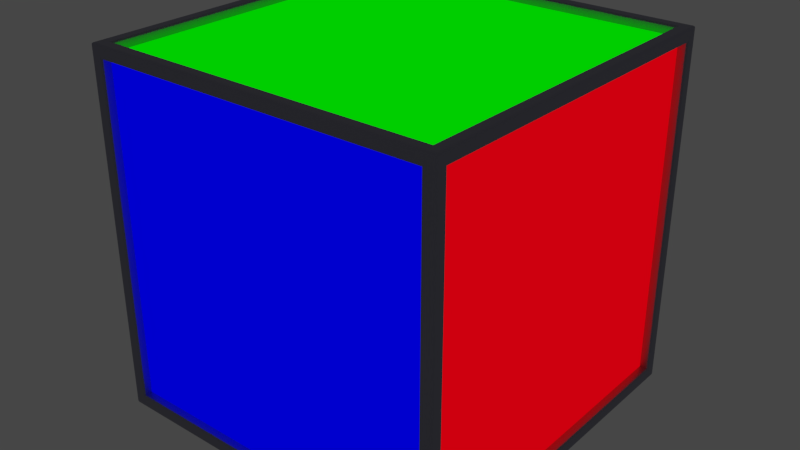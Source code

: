 # Source: Dicy.blend  (saved by Blender 2.79.0; exported with 4.5.12 LTS)
import bpy
from mathutils import Matrix  # noqa: F401  (used for matrix-valued properties, if any)

bpy.ops.wm.read_factory_settings(use_empty=True)
scene = bpy.context.scene
scene.name = 'Scene'

# ---- collections
col_collection_1 = bpy.data.collections.new('Collection 1'); scene.collection.children.link(col_collection_1)

# ---- materials (node trees are filled in below, after node groups)
mat_box___red_glow = bpy.data.materials.new('Box - Red glow')
mat_box___red_glow.alpha_threshold = 0.0
mat_box___red_glow.diffuse_color = (1.0, 0.0, 0.0, 1.0)
mat_box___red_glow.roughness = 0.5
mat_box___green_glow = bpy.data.materials.new('Box - Green glow')
mat_box___green_glow.alpha_threshold = 0.0
mat_box___green_glow.diffuse_color = (0.0, 1.0, 0.0, 1.0)
mat_box___green_glow.roughness = 0.5
mat_box___blue_glow = bpy.data.materials.new('Box - Blue glow')
mat_box___blue_glow.alpha_threshold = 0.0
mat_box___blue_glow.diffuse_color = (0.0, 0.0, 1.0, 1.0)
mat_box___blue_glow.roughness = 0.5
mat_box___frame = bpy.data.materials.new('Box - frame')
mat_box___frame.alpha_threshold = 0.0
mat_box___frame.roughness = 0.5
mat_box___frame.line_color = (0.0, 0.0, 0.0, 1.0)

# ---- node groups
ng_auto_smooth = bpy.data.node_groups.new('Auto Smooth', 'GeometryNodeTree')
_s = ng_auto_smooth.interface.new_socket(name='Geometry', in_out='OUTPUT', socket_type='NodeSocketGeometry')
_s = ng_auto_smooth.interface.new_socket(name='Geometry', in_out='INPUT', socket_type='NodeSocketGeometry')
_s = ng_auto_smooth.interface.new_socket(name='Angle', in_out='INPUT', socket_type='NodeSocketFloat')
_s.subtype = 'ANGLE'
_s.min_value = 0.0
_s.max_value = 3.142
ng_auto_smooth.is_modifier = True
_N = ng_auto_smooth.nodes; _L = ng_auto_smooth.links
n0 = _N.new('NodeGroupOutput'); n0.name = 'Group Output'; n0.location = (480, -100)
n1 = _N.new('NodeGroupInput'); n1.name = 'Group Input'; n1.location = (-420, -300)
n2 = _N.new('NodeGroupInput'); n2.name = 'Group Input.001'; n2.location = (-60, -100)
n3 = _N.new('GeometryNodeSetShadeSmooth'); n3.name = 'Set Shade Smooth'; n3.location = (120, -100)
n3.domain = 'EDGE'
n4 = _N.new('GeometryNodeSetShadeSmooth'); n4.name = 'Set Shade Smooth.001'; n4.location = (300, -100)
n5 = _N.new('GeometryNodeInputMeshEdgeAngle'); n5.name = 'Edge Angle'; n5.location = (-420, -220)
n6 = _N.new('GeometryNodeInputEdgeSmooth'); n6.name = 'Is Edge Smooth'; n6.location = (-60, -160)
n7 = _N.new('GeometryNodeInputShadeSmooth'); n7.name = 'Is Face Smooth'; n7.location = (-240, -340)
n8 = _N.new('FunctionNodeBooleanMath'); n8.name = 'Boolean Math'; n8.location = (-60, -220)
n9 = _N.new('FunctionNodeCompare'); n9.name = 'Compare'; n9.location = (-240, -180)
n9.operation = 'LESS_EQUAL'
_L.new(n5.outputs[0], n9.inputs[0])
_L.new(n4.outputs[0], n0.inputs[0])
_L.new(n1.outputs[1], n9.inputs[1])
_L.new(n9.outputs[0], n8.inputs[0])
_L.new(n7.outputs[0], n8.inputs[1])
_L.new(n2.outputs[0], n3.inputs[0])
_L.new(n6.outputs[0], n3.inputs[1])
_L.new(n3.outputs[0], n4.inputs[0])
_L.new(n8.outputs[0], n3.inputs[2])
n0.is_active_output = True

# ---- material node trees
mat_box___red_glow.use_nodes = True; mat_box___red_glow.node_tree.nodes.clear()
_N = mat_box___red_glow.node_tree.nodes; _L = mat_box___red_glow.node_tree.links
n0 = _N.new('ShaderNodeEmission'); n0.name = 'Emission'; n0.location = (72, 386)
n0.inputs[0].default_value = (1.0, 0.0, 0.004552, 1.0)
n1 = _N.new('ShaderNodeOutputMaterial'); n1.name = 'Material Output'; n1.location = (239, 382)
_L.new(n0.outputs[0], n1.inputs[0])
n1.is_active_output = True
mat_box___green_glow.use_nodes = True; mat_box___green_glow.node_tree.nodes.clear()
_N = mat_box___green_glow.node_tree.nodes; _L = mat_box___green_glow.node_tree.links
n0 = _N.new('ShaderNodeEmission'); n0.name = 'Emission'; n0.location = (99, 399)
n0.inputs[0].default_value = (0.0, 1.0, 0.0, 1.0)
n1 = _N.new('ShaderNodeOutputMaterial'); n1.name = 'Material Output'; n1.location = (261, 395)
_L.new(n0.outputs[0], n1.inputs[0])
n1.is_active_output = True
mat_box___blue_glow.use_nodes = True; mat_box___blue_glow.node_tree.nodes.clear()
_N = mat_box___blue_glow.node_tree.nodes; _L = mat_box___blue_glow.node_tree.links
n0 = _N.new('ShaderNodeOutputMaterial'); n0.name = 'Material Output'; n0.location = (58, 430)
n1 = _N.new('ShaderNodeEmission'); n1.name = 'Emission'; n1.location = (-97, 432)
n1.inputs[0].default_value = (0.0, 0.0, 1.0, 1.0)
_L.new(n1.outputs[0], n0.inputs[0])
n0.is_active_output = True
mat_box___frame.use_nodes = True; mat_box___frame.node_tree.nodes.clear()
_N = mat_box___frame.node_tree.nodes; _L = mat_box___frame.node_tree.links
n0 = _N.new('ShaderNodeBsdfPrincipled'); n0.name = 'Principled BSDF'; n0.location = (1, 482)
n0.width = 150
n0.subsurface_method = 'BURLEY'
n0.inputs[0].default_value = (0.3325, 0.3325, 0.4072, 1.0)
n0.inputs[1].default_value = 0.925
n0.inputs[2].default_value = 0.475
n0.inputs[3].default_value = 1.45
n0.inputs[9].default_value = (1.0, 1.0, 1.0)
n1 = _N.new('ShaderNodeOutputMaterial'); n1.name = 'Material Output'; n1.location = (193, 476)
_L.new(n0.outputs[0], n1.inputs[0])
n1.is_active_output = True

# ---- world
world_world = bpy.data.worlds.new('World'); scene.world = world_world
world_world.color = (0.05088, 0.05088, 0.05088)
world_world.use_sun_shadow = False
world_world.sun_shadow_jitter_overblur = 0.0
world_world.cycles.sampling_method = 'MANUAL'

# ---- meshes
me_dicy = bpy.data.meshes.new('Dicy')
me_dicy.from_pydata([(-0.495, 0.5, -0.495), (-0.495, 0.495, -0.5), (-0.5, 0.495, -0.495), (-0.495, 0.4985, -0.4985), (-0.4979, 0.4979, -0.4979), (-0.4985, 0.495, -0.4985), (-0.4985, 0.4985, -0.495), (0.495, 0.5, -0.495), (0.5, 0.495, -0.495), (0.495, 0.495, -0.5), (0.4985, 0.4985, -0.495), (0.4979, 0.4979, -0.4979), (0.4985, 0.495, -0.4985), (0.495, 0.4985, -0.4985), (0.5, -0.495, -0.495), (0.495, -0.5, -0.495), (0.495, -0.495, -0.5), (0.4985, -0.4985, -0.495), (0.4979, -0.4979, -0.4979), (0.495, -0.4985, -0.4985), (0.4985, -0.495, -0.4985), (-0.5, -0.495, -0.495), (-0.495, -0.495, -0.5), (-0.495, -0.5, -0.495), (-0.4985, -0.495, -0.4985), (-0.4979, -0.4979, -0.4979), (-0.495, -0.4985, -0.4985), (-0.4985, -0.4985, -0.495), (-0.5, 0.495, 0.495), (-0.495, 0.495, 0.5), (-0.495, 0.5, 0.495), (-0.4985, 0.495, 0.4985), (-0.4979, 0.4979, 0.4979), (-0.495, 0.4985, 0.4985), (-0.4985, 0.4985, 0.495), (0.5, 0.495, 0.495), (0.495, 0.5, 0.495), (0.495, 0.495, 0.5), (0.4985, 0.4985, 0.495), (0.4979, 0.4979, 0.4979), (0.495, 0.4985, 0.4985), (0.4985, 0.495, 0.4985), (0.495, -0.5, 0.495), (0.5, -0.495, 0.495), (0.495, -0.495, 0.5), (0.4985, -0.4985, 0.495), (0.4979, -0.4979, 0.4979), (0.4985, -0.495, 0.4985), (0.495, -0.4985, 0.4985), (-0.495, -0.5, 0.495), (-0.495, -0.495, 0.5), (-0.5, -0.495, 0.495), (-0.495, -0.4985, 0.4985), (-0.4979, -0.4979, 0.4979), (-0.4985, -0.495, 0.4985), (-0.4985, -0.4985, 0.495), (-0.5, 0.495, 0.4901), (-0.4985, 0.4985, 0.4901), (-0.495, 0.5, 0.4901), (0.495, 0.5, 0.4901), (0.4985, 0.4985, 0.4901), (0.5, 0.495, 0.4901), (0.5, -0.495, 0.4901), (0.4985, -0.4985, 0.4901), (0.495, -0.5, 0.4901), (-0.495, -0.5, 0.4901), (-0.4985, -0.4985, 0.4901), (-0.5, -0.495, 0.4901), (-0.4985, 0.4985, -0.4901), (-0.495, 0.5, -0.4901), (0.4985, 0.4985, -0.4901), (0.5, 0.495, -0.4901), (0.4985, -0.4985, -0.4901), (0.495, -0.5, -0.4901), (-0.4985, -0.4985, -0.4901), (-0.5, -0.495, -0.4901), (-0.5, 0.495, -0.4901), (0.495, 0.5, -0.4901), (0.5, -0.495, -0.4901), (-0.495, -0.5, -0.4901), (-0.495, 0.49, -0.5), (-0.4985, 0.49, -0.4985), (-0.5, 0.49, -0.495), (0.5, 0.4901, -0.495), (0.4985, 0.4901, -0.4985), (0.495, 0.4901, -0.5), (-0.5, 0.4901, 0.495), (-0.4985, 0.4901, 0.4985), (-0.495, 0.4901, 0.5), (0.495, 0.49, 0.5), (0.4985, 0.49, 0.4985), (0.5, 0.49, 0.495), (-0.495, -0.4901, -0.5), (0.5, -0.4901, -0.495), (-0.5, -0.4901, 0.495), (0.495, -0.4901, 0.5), (-0.4985, -0.4901, -0.4985), (-0.5, -0.4901, -0.495), (0.4985, -0.4901, -0.4985), (0.495, -0.4901, -0.5), (-0.4985, -0.4901, 0.4985), (-0.495, -0.4901, 0.5), (0.4985, -0.4901, 0.4985), (0.5, -0.4901, 0.495), (-0.4901, 0.5, -0.495), (-0.49, 0.4985, -0.4985), (-0.4901, 0.495, -0.5), (-0.4901, -0.5, -0.495), (-0.4901, -0.4985, -0.4985), (-0.4901, -0.495, -0.5), (-0.49, 0.495, 0.5), (-0.49, 0.4985, 0.4985), (-0.49, 0.5, 0.495), (-0.49, -0.495, 0.5), (-0.49, -0.4985, 0.4985), (-0.49, -0.5, 0.495), (0.4901, 0.5, -0.495), (0.4901, -0.4985, -0.4985), (0.4901, -0.495, -0.5), (0.4901, 0.495, 0.5), (0.4901, -0.4985, 0.4985), (0.4901, -0.5, 0.495), (0.4901, 0.4985, -0.4985), (0.4901, 0.495, -0.5), (0.4901, -0.5, -0.495), (0.4901, 0.4985, 0.4985), (0.4901, 0.5, 0.495), (0.4901, -0.495, 0.5), (0.4901, -0.5, 0.4901), (-0.49, -0.5, 0.4901), (0.4901, -0.5, -0.4901), (-0.4901, -0.5, -0.4901), (0.4651, -0.475, 0.4651), (-0.4651, -0.475, 0.4651), (0.4651, -0.475, -0.4651), (-0.4651, -0.475, -0.4651), (-0.4701, -0.5, 0.4701), (-0.4651, -0.495, 0.4651), (-0.4665, -0.4985, 0.4665), (-0.4651, -0.495, -0.4651), (-0.4701, -0.5, -0.4701), (-0.4665, -0.4985, -0.4665), (0.4651, -0.495, 0.4651), (0.4701, -0.5, 0.4701), (0.4665, -0.4985, 0.4665), (0.4701, -0.5, -0.4701), (0.4651, -0.495, -0.4651), (0.4665, -0.4985, -0.4665), (-0.49, -0.4901, 0.5), (-0.49, 0.4901, 0.5), (0.4901, 0.49, 0.5), (0.4901, -0.4901, 0.5), (-0.465, -0.4651, 0.475), (-0.465, 0.4651, 0.475), (0.4651, 0.465, 0.475), (0.4651, -0.4651, 0.475), (0.5, 0.49, 0.4901), (0.5, 0.4901, -0.4901), (0.5, -0.4901, 0.4901), (0.5, -0.4901, -0.4901), (0.475, 0.465, 0.4651), (0.475, 0.4651, -0.4651), (0.475, -0.4651, 0.4651), (0.475, -0.4651, -0.4651), (-0.49, 0.5, 0.4901), (-0.4901, 0.5, -0.4901), (0.4901, 0.5, 0.4901), (0.4901, 0.5, -0.4901), (-0.465, 0.475, 0.4651), (-0.4651, 0.475, -0.4651), (0.4651, 0.475, 0.4651), (0.4651, 0.475, -0.4651), (-0.5, 0.49, -0.4901), (-0.5, 0.4901, 0.4901), (-0.5, -0.4901, 0.4901), (-0.5, -0.4901, -0.4901), (-0.475, 0.465, -0.4651), (-0.475, 0.4651, 0.4651), (-0.475, -0.4651, 0.4651), (-0.475, -0.4651, -0.4651), (0.4901, 0.4901, -0.5), (-0.4901, 0.49, -0.5), (0.4901, -0.4901, -0.5), (-0.4901, -0.4901, -0.5), (0.4651, 0.4651, -0.475), (-0.4651, 0.465, -0.475), (0.4651, -0.4651, -0.475), (-0.4651, -0.4651, -0.475), (-0.4651, 0.465, -0.495), (-0.4701, 0.47, -0.5), (-0.4665, 0.4665, -0.4985), (-0.4701, -0.4701, -0.5), (-0.4651, -0.4651, -0.495), (-0.4665, -0.4665, -0.4985), (0.4701, 0.4701, -0.5), (0.4651, 0.4651, -0.495), (0.4665, 0.4665, -0.4985), (0.4651, -0.4651, -0.495), (0.4701, -0.4701, -0.5), (0.4665, -0.4665, -0.4985), (-0.495, 0.4651, 0.4651), (-0.5, 0.4701, 0.4701), (-0.4985, 0.4665, 0.4665), (-0.5, 0.47, -0.4701), (-0.495, 0.465, -0.4651), (-0.4985, 0.4665, -0.4665), (-0.495, -0.4651, 0.4651), (-0.5, -0.4701, 0.4701), (-0.4985, -0.4665, 0.4665), (-0.5, -0.4701, -0.4701), (-0.495, -0.4651, -0.4651), (-0.4985, -0.4665, -0.4665), (-0.465, 0.4651, 0.495), (-0.47, 0.4701, 0.5), (-0.4665, 0.4665, 0.4985), (-0.47, -0.4701, 0.5), (-0.465, -0.4651, 0.495), (-0.4665, -0.4665, 0.4985), (0.4651, 0.465, 0.495), (0.4701, 0.47, 0.5), (0.4665, 0.4665, 0.4985), (0.4701, -0.4701, 0.5), (0.4651, -0.4651, 0.495), (0.4665, -0.4665, 0.4985), (-0.47, 0.5, 0.47), (-0.465, 0.495, 0.4651), (-0.4665, 0.4985, 0.4665), (-0.4651, 0.495, -0.4651), (-0.4701, 0.5, -0.4701), (-0.4665, 0.4985, -0.4665), (0.4701, 0.5, 0.4701), (0.4651, 0.495, 0.4651), (0.4665, 0.4985, 0.4665), (0.4651, 0.495, -0.4651), (0.4701, 0.5, -0.4701), (0.4665, 0.4985, -0.4665), (0.5, 0.47, 0.47), (0.495, 0.465, 0.4651), (0.4985, 0.4665, 0.4665), (0.495, 0.4651, -0.4651), (0.5, 0.4701, -0.4701), (0.4985, 0.4665, -0.4665), (0.5, -0.4701, 0.4701), (0.495, -0.4651, 0.4651), (0.4985, -0.4665, 0.4665), (0.495, -0.4651, -0.4651), (0.5, -0.4701, -0.4701), (0.4985, -0.4665, -0.4665)], [], [(175, 97, 21, 75), (182, 99, 16, 118), (129, 115, 49, 65), (151, 127, 44, 95), (158, 103, 43, 62), (0, 3, 4, 6), (1, 5, 4, 3), (2, 6, 4, 5), (7, 10, 11, 13), (8, 12, 11, 10), (9, 13, 11, 12), (14, 17, 18, 20), (15, 19, 18, 17), (16, 20, 18, 19), (21, 24, 25, 27), (22, 26, 25, 24), (23, 27, 25, 26), (28, 31, 32, 34), (29, 33, 32, 31), (30, 34, 32, 33), (35, 38, 39, 41), (36, 40, 39, 38), (37, 41, 39, 40), (42, 45, 46, 48), (43, 47, 46, 45), (44, 48, 46, 47), (49, 52, 53, 55), (50, 54, 53, 52), (51, 55, 53, 54), (116, 7, 13, 122), (122, 13, 9, 123), (92, 22, 24, 96), (96, 24, 21, 97), (56, 28, 34, 57), (57, 34, 30, 58), (93, 14, 20, 98), (98, 20, 16, 99), (59, 36, 38, 60), (60, 38, 35, 61), (107, 23, 26, 108), (108, 26, 22, 109), (62, 43, 45, 63), (63, 45, 42, 64), (65, 49, 55, 66), (66, 55, 51, 67), (119, 37, 40, 125), (125, 40, 36, 126), (94, 51, 54, 100), (100, 54, 50, 101), (95, 44, 47, 102), (102, 47, 43, 103), (113, 50, 52, 114), (114, 52, 49, 115), (166, 126, 36, 59), (167, 166, 59, 77), (74, 66, 67, 75), (79, 65, 66, 74), (72, 63, 64, 73), (78, 62, 63, 72), (70, 60, 61, 71), (77, 59, 60, 70), (68, 57, 58, 69), (76, 56, 57, 68), (159, 158, 62, 78), (131, 129, 65, 79), (94, 174, 67, 51), (107, 131, 79, 23), (93, 159, 78, 14), (2, 76, 68, 6), (6, 68, 69, 0), (7, 77, 70, 10), (10, 70, 71, 8), (14, 78, 72, 17), (17, 72, 73, 15), (23, 79, 74, 27), (27, 74, 75, 21), (116, 167, 77, 7), (174, 175, 75, 67), (56, 76, 172, 173), (8, 71, 157, 83), (28, 56, 173, 86), (71, 61, 156, 157), (41, 90, 91, 35), (37, 89, 90, 41), (31, 87, 88, 29), (28, 86, 87, 31), (12, 84, 85, 9), (8, 83, 84, 12), (5, 81, 82, 2), (1, 80, 81, 5), (61, 35, 91, 156), (119, 150, 89, 37), (123, 9, 85, 180), (76, 2, 82, 172), (210, 206, 178, 179), (83, 157, 159, 93), (86, 173, 174, 94), (90, 102, 103, 91), (89, 95, 102, 90), (87, 100, 101, 88), (86, 94, 100, 87), (84, 98, 99, 85), (83, 93, 98, 84), (81, 96, 97, 82), (80, 92, 96, 81), (156, 91, 103, 158), (150, 151, 95, 89), (180, 85, 99, 182), (172, 82, 97, 175), (80, 181, 183, 92), (88, 101, 148, 149), (1, 106, 181, 80), (29, 88, 149, 110), (0, 69, 165, 104), (124, 130, 131, 107), (140, 136, 129, 131), (69, 58, 164, 165), (58, 30, 112, 164), (120, 114, 115, 121), (127, 113, 114, 120), (33, 111, 112, 30), (29, 110, 111, 33), (117, 108, 109, 118), (124, 107, 108, 117), (3, 105, 106, 1), (0, 104, 105, 3), (101, 50, 113, 148), (128, 121, 115, 129), (92, 183, 109, 22), (64, 42, 121, 128), (15, 124, 117, 19), (19, 117, 118, 16), (44, 127, 120, 48), (48, 120, 121, 42), (73, 64, 128, 130), (15, 73, 130, 124), (216, 222, 155, 152), (106, 123, 180, 181), (110, 149, 150, 119), (104, 165, 167, 116), (231, 233, 171, 170), (164, 112, 126, 166), (111, 125, 126, 112), (110, 119, 125, 111), (105, 122, 123, 106), (104, 116, 122, 105), (148, 113, 127, 151), (183, 182, 118, 109), (137, 139, 135, 133), (146, 142, 132, 134), (139, 146, 134, 135), (134, 132, 133, 135), (136, 143, 128, 129), (143, 145, 130, 128), (145, 140, 131, 130), (143, 136, 138, 144), (144, 138, 137, 142), (146, 139, 141, 147), (147, 141, 140, 145), (136, 140, 141, 138), (138, 141, 139, 137), (142, 146, 147, 144), (144, 147, 145, 143), (142, 137, 133, 132), (218, 212, 153, 154), (215, 213, 149, 148), (222, 218, 154, 155), (153, 152, 155, 154), (221, 215, 148, 151), (213, 219, 150, 149), (219, 221, 151, 150), (237, 243, 162, 160), (245, 239, 161, 163), (246, 242, 158, 159), (243, 245, 163, 162), (161, 160, 162, 163), (242, 236, 156, 158), (240, 246, 159, 157), (236, 240, 157, 156), (225, 231, 170, 168), (228, 234, 167, 165), (233, 227, 169, 171), (169, 168, 170, 171), (224, 228, 165, 164), (234, 230, 166, 167), (230, 224, 164, 166), (206, 200, 177, 178), (203, 201, 173, 172), (204, 210, 179, 176), (177, 176, 179, 178), (201, 207, 174, 173), (207, 209, 175, 174), (209, 203, 172, 175), (192, 188, 185, 187), (198, 194, 180, 182), (194, 189, 181, 180), (195, 197, 186, 184), (185, 184, 186, 187), (191, 198, 182, 183), (197, 192, 187, 186), (189, 191, 183, 181), (195, 188, 190, 196), (196, 190, 189, 194), (198, 191, 193, 199), (199, 193, 192, 197), (188, 192, 193, 190), (190, 193, 191, 189), (194, 198, 199, 196), (196, 199, 197, 195), (188, 195, 184, 185), (204, 200, 202, 205), (205, 202, 201, 203), (200, 206, 208, 202), (202, 208, 207, 201), (203, 209, 211, 205), (205, 211, 210, 204), (209, 207, 208, 211), (211, 208, 206, 210), (200, 204, 176, 177), (216, 212, 214, 217), (217, 214, 213, 215), (212, 218, 220, 214), (214, 220, 219, 213), (215, 221, 223, 217), (217, 223, 222, 216), (221, 219, 220, 223), (223, 220, 218, 222), (212, 216, 152, 153), (225, 227, 229, 226), (226, 229, 228, 224), (224, 230, 232, 226), (226, 232, 231, 225), (227, 233, 235, 229), (229, 235, 234, 228), (230, 234, 235, 232), (232, 235, 233, 231), (227, 225, 168, 169), (237, 239, 241, 238), (238, 241, 240, 236), (236, 242, 244, 238), (238, 244, 243, 237), (239, 245, 247, 241), (241, 247, 246, 240), (242, 246, 247, 244), (244, 247, 245, 243), (239, 237, 160, 161)])
me_dicy.polygons.foreach_set('use_smooth', [True] * 246)
me_dicy.polygons.foreach_set('material_index', [3, 3, 3, 3, 3, 3, 3, 3, 3, 3, 3, 3, 3, 3, 3, 3, 3, 3, 3, 3, 3, 3, 3, 3, 3, 3, 3, 3, 3, 3, 3, 3, 3, 3, 3, 3, 3, 3, 3, 3, 3, 3, 3, 3, 3, 3, 3, 3, 3, 3, 3, 3, 3, 3, 3, 3, 3, 3, 3, 3, 3, 3, 3, 3, 3, 3, 3, 3, 3, 3, 3, 3, 3, 3, 3, 3, 3, 3, 3, 3, 3, 3, 3, 3, 3, 3, 3, 3, 3, 3, 3, 3, 3, 3, 3, 3, 3, 3, 3, 3, 3, 3, 3, 3, 3, 3, 3, 3, 3, 3, 3, 3, 3, 3, 3, 3, 3, 3, 3, 3, 3, 3, 3, 3, 3, 3, 3, 3, 3, 3, 3, 3, 3, 3, 3, 3, 3, 3, 3, 3, 3, 3, 3, 3, 3, 3, 3, 3, 3, 3, 3, 2, 3, 3, 3, 3, 3, 3, 3, 3, 3, 3, 3, 3, 3, 3, 3, 1, 3, 3, 3, 3, 3, 3, 3, 0, 3, 3, 3, 3, 3, 3, 2, 3, 3, 3, 3, 3, 3, 0, 3, 3, 3, 3, 3, 3, 3, 1, 3, 3, 3, 3, 3, 3, 3, 3, 3, 3, 3, 3, 3, 3, 3, 3, 3, 3, 3, 3, 3, 3, 3, 3, 3, 3, 3, 3, 3, 3, 3, 3, 3, 3, 3, 3, 3, 3, 3, 3, 3, 3, 3, 3, 3, 3, 3, 3])
_uv = me_dicy.uv_layers.new(name='UVMap')
_uv.uv.foreach_set('vector', [0.5057, 0.4892, 0.5056, 0.4936, 0.5011, 0.4933, 0.5015, 0.4889, 0.2599, 0.5044, 0.2555, 0.5043, 0.2557, 0.4997, 0.2601, 0.5001, 0.4962, 0.259, 0.4962, 0.2549, 0.5005, 0.2549, 0.5004, 0.2592, 0.266, 0.2434, 0.2662, 0.2477, 0.2618, 0.248, 0.2616, 0.2435, 0.2506, 0.2585, 0.2508, 0.2542, 0.2553, 0.2545, 0.2548, 0.2589, 0.5029, 0.7515, 0.5027, 0.7481, 0.5056, 0.748, 0.5065, 0.751, 0.5028, 0.7446, 0.5065, 0.745, 0.5056, 0.748, 0.5027, 0.7481, 0.7464, 0.4958, 0.75, 0.496, 0.7495, 0.4989, 0.7466, 0.4994, 0.2613, 0.7521, 0.2576, 0.7516, 0.2585, 0.7487, 0.2614, 0.7487, 0.003878, 0.497, 0.00373, 0.5006, 0.0008048, 0.5001, 0.0002483, 0.4972, 0.2612, 0.7452, 0.2614, 0.7487, 0.2585, 0.7487, 0.2576, 0.7458, 0.2492, 0.4933, 0.2527, 0.493, 0.253, 0.496, 0.2499, 0.497, 0.2561, 0.4929, 0.256, 0.4962, 0.253, 0.496, 0.2527, 0.493, 0.2557, 0.4997, 0.252, 0.4991, 0.253, 0.496, 0.256, 0.4962, 0.5011, 0.4933, 0.5004, 0.497, 0.4973, 0.4959, 0.4976, 0.493, 0.4947, 0.4996, 0.4944, 0.4962, 0.4973, 0.4959, 0.4984, 0.4989, 0.4942, 0.4928, 0.4976, 0.493, 0.4973, 0.4959, 0.4944, 0.4962, 0.7524, 0.2508, 0.7526, 0.2472, 0.7555, 0.2477, 0.7561, 0.2506, 0.5104, 0.003899, 0.5106, 0.0002703, 0.5135, 0.0008167, 0.514, 0.003727, 0.4983, 0.9962, 0.5019, 0.9964, 0.5014, 0.9993, 0.4984, 0.9998, 0.01009, 0.252, 0.006476, 0.2518, 0.007014, 0.2489, 0.009905, 0.2484, 0.253, 0.9961, 0.2528, 0.9997, 0.2499, 0.9991, 0.2494, 0.9962, 0.2657, 0.003834, 0.2621, 0.003616, 0.2626, 0.0007631, 0.2655, 0.0002483, 0.2622, 0.2549, 0.2588, 0.2548, 0.259, 0.2517, 0.262, 0.2515, 0.2553, 0.2545, 0.2559, 0.2507, 0.259, 0.2517, 0.2588, 0.2548, 0.2618, 0.248, 0.262, 0.2515, 0.259, 0.2517, 0.258, 0.2486, 0.5005, 0.2549, 0.5006, 0.2515, 0.5037, 0.2517, 0.5039, 0.2548, 0.5009, 0.248, 0.5047, 0.2486, 0.5037, 0.2517, 0.5006, 0.2515, 0.5073, 0.2545, 0.5039, 0.2548, 0.5037, 0.2517, 0.5067, 0.2507, 0.2657, 0.7524, 0.2613, 0.7521, 0.2614, 0.7487, 0.2658, 0.7486, 0.2658, 0.7486, 0.2614, 0.7487, 0.2612, 0.7452, 0.2656, 0.7449, 0.495, 0.5042, 0.4947, 0.4996, 0.4984, 0.4989, 0.499, 0.5039, 0.5054, 0.4976, 0.5004, 0.497, 0.5011, 0.4933, 0.5056, 0.4936, 0.7524, 0.2553, 0.7524, 0.2508, 0.7561, 0.2506, 0.7562, 0.2554, 0.5021, 0.9917, 0.5019, 0.9964, 0.4983, 0.9962, 0.4983, 0.9917, 0.2447, 0.4935, 0.2492, 0.4933, 0.2499, 0.497, 0.2449, 0.4975, 0.2515, 0.5042, 0.252, 0.4991, 0.2557, 0.4997, 0.2555, 0.5043, 0.2531, 0.9916, 0.253, 0.9961, 0.2494, 0.9962, 0.2493, 0.9915, 0.006304, 0.2565, 0.006476, 0.2518, 0.01009, 0.252, 0.0101, 0.2565, 0.4899, 0.4928, 0.4942, 0.4928, 0.4944, 0.4962, 0.49, 0.4964, 0.49, 0.4964, 0.4944, 0.4962, 0.4947, 0.4996, 0.4902, 0.5001, 0.2548, 0.2589, 0.2553, 0.2545, 0.2588, 0.2548, 0.2585, 0.2592, 0.2585, 0.2592, 0.2588, 0.2548, 0.2622, 0.2549, 0.2622, 0.2593, 0.5004, 0.2592, 0.5005, 0.2549, 0.5039, 0.2548, 0.504, 0.2592, 0.504, 0.2592, 0.5039, 0.2548, 0.5073, 0.2545, 0.5077, 0.259, 0.2702, 0.003926, 0.2657, 0.003834, 0.2655, 0.0002483, 0.2702, 8.695e-05, 0.2575, 0.9999, 0.2528, 0.9997, 0.253, 0.9961, 0.2575, 0.9961, 0.5119, 0.2542, 0.5073, 0.2545, 0.5067, 0.2507, 0.5117, 0.2503, 0.5051, 0.2437, 0.5047, 0.2486, 0.5009, 0.248, 0.5012, 0.2435, 0.2616, 0.2435, 0.2618, 0.248, 0.258, 0.2486, 0.2576, 0.2436, 0.251, 0.2503, 0.2559, 0.2507, 0.2553, 0.2545, 0.2508, 0.2542, 0.4965, 0.2476, 0.5009, 0.248, 0.5006, 0.2515, 0.4962, 0.2512, 0.4962, 0.2512, 0.5006, 0.2515, 0.5005, 0.2549, 0.4962, 0.2549, 0.2575, 0.9917, 0.2575, 0.9961, 0.253, 0.9961, 0.2531, 0.9916, 0.2654, 0.7566, 0.2575, 0.9917, 0.2531, 0.9916, 0.2611, 0.7566, 0.4979, 0.4886, 0.504, 0.2592, 0.5077, 0.259, 0.5015, 0.4889, 0.4942, 0.4885, 0.5004, 0.2592, 0.504, 0.2592, 0.4979, 0.4886, 0.2526, 0.4886, 0.2585, 0.2592, 0.2622, 0.2593, 0.2562, 0.4886, 0.2488, 0.4888, 0.2548, 0.2589, 0.2585, 0.2592, 0.2526, 0.4886, 8.695e-05, 0.4924, 0.006304, 0.2565, 0.0101, 0.2565, 0.003958, 0.4924, 0.2611, 0.7566, 0.2531, 0.9916, 0.2493, 0.9915, 0.2573, 0.7564, 0.507, 0.7559, 0.5021, 0.9917, 0.4983, 0.9917, 0.503, 0.756, 0.7464, 0.4913, 0.7524, 0.2553, 0.7562, 0.2554, 0.7502, 0.4913, 0.2446, 0.4891, 0.2506, 0.2585, 0.2548, 0.2589, 0.2488, 0.4888, 0.49, 0.4886, 0.4962, 0.259, 0.5004, 0.2592, 0.4942, 0.4885, 0.5119, 0.2542, 0.512, 0.2587, 0.5077, 0.259, 0.5073, 0.2545, 0.4899, 0.4928, 0.49, 0.4886, 0.4942, 0.4885, 0.4942, 0.4928, 0.2447, 0.4935, 0.2446, 0.4891, 0.2488, 0.4888, 0.2492, 0.4933, 0.7464, 0.4958, 0.7464, 0.4913, 0.7502, 0.4913, 0.75, 0.496, 0.5065, 0.751, 0.507, 0.7559, 0.503, 0.756, 0.5029, 0.7515, 0.2613, 0.7521, 0.2611, 0.7566, 0.2573, 0.7564, 0.2576, 0.7516, 0.0002483, 0.4972, 8.695e-05, 0.4924, 0.003958, 0.4924, 0.003878, 0.497, 0.2492, 0.4933, 0.2488, 0.4888, 0.2526, 0.4886, 0.2527, 0.493, 0.2527, 0.493, 0.2526, 0.4886, 0.2562, 0.4886, 0.2561, 0.4929, 0.4942, 0.4928, 0.4942, 0.4885, 0.4979, 0.4886, 0.4976, 0.493, 0.4976, 0.493, 0.4979, 0.4886, 0.5015, 0.4889, 0.5011, 0.4933, 0.2657, 0.7524, 0.2654, 0.7566, 0.2611, 0.7566, 0.2613, 0.7521, 0.512, 0.2587, 0.5057, 0.4892, 0.5015, 0.4889, 0.5077, 0.259, 0.7524, 0.2553, 0.7464, 0.4913, 0.742, 0.4913, 0.748, 0.2552, 0.003878, 0.497, 0.003958, 0.4924, 0.008323, 0.4926, 0.008408, 0.4969, 0.7524, 0.2508, 0.7524, 0.2553, 0.748, 0.2552, 0.7479, 0.2509, 0.003958, 0.4924, 0.0101, 0.2565, 0.01446, 0.2565, 0.008323, 0.4926, 0.009905, 0.2484, 0.01467, 0.2483, 0.01462, 0.2521, 0.01009, 0.252, 0.2657, 0.003834, 0.2657, 0.008344, 0.2619, 0.008339, 0.2621, 0.003616, 0.514, 0.003727, 0.5141, 0.00852, 0.5103, 0.008412, 0.5104, 0.003899, 0.7524, 0.2508, 0.7479, 0.2509, 0.7479, 0.2471, 0.7526, 0.2472, 0.2576, 0.7458, 0.257, 0.7409, 0.261, 0.7407, 0.2612, 0.7452, 0.003878, 0.497, 0.008408, 0.4969, 0.00845, 0.5007, 0.00373, 0.5006, 0.7466, 0.4994, 0.7418, 0.4995, 0.7418, 0.4957, 0.7464, 0.4958, 0.5028, 0.7446, 0.5029, 0.7401, 0.5067, 0.7401, 0.5065, 0.745, 0.0101, 0.2565, 0.01009, 0.252, 0.01462, 0.2521, 0.01446, 0.2565, 0.2702, 0.003926, 0.27, 0.008274, 0.2657, 0.008344, 0.2657, 0.003834, 0.2656, 0.7449, 0.2612, 0.7452, 0.261, 0.7407, 0.2653, 0.7406, 0.7464, 0.4913, 0.7464, 0.4958, 0.7418, 0.4957, 0.742, 0.4913, 0.5177, 0.4777, 0.5233, 0.2703, 0.5286, 0.2746, 0.5221, 0.4722, 0.008408, 0.4969, 0.008323, 0.4926, 0.2446, 0.4891, 0.2447, 0.4935, 0.7479, 0.2509, 0.748, 0.2552, 0.512, 0.2587, 0.5119, 0.2542, 0.01467, 0.2483, 0.251, 0.2503, 0.2508, 0.2542, 0.01462, 0.2521, 0.2657, 0.008344, 0.2616, 0.2435, 0.2576, 0.2436, 0.2619, 0.008339, 0.5141, 0.00852, 0.5051, 0.2437, 0.5012, 0.2435, 0.5103, 0.008412, 0.7479, 0.2509, 0.5119, 0.2542, 0.5117, 0.2503, 0.7479, 0.2471, 0.257, 0.7409, 0.2515, 0.5042, 0.2555, 0.5043, 0.261, 0.7407, 0.008408, 0.4969, 0.2447, 0.4935, 0.2449, 0.4975, 0.00845, 0.5007, 0.7418, 0.4995, 0.5054, 0.4976, 0.5056, 0.4936, 0.7418, 0.4957, 0.5029, 0.7401, 0.495, 0.5042, 0.499, 0.5039, 0.5067, 0.7401, 0.01446, 0.2565, 0.01462, 0.2521, 0.2508, 0.2542, 0.2506, 0.2585, 0.27, 0.008274, 0.266, 0.2434, 0.2616, 0.2435, 0.2657, 0.008344, 0.2653, 0.7406, 0.261, 0.7407, 0.2555, 0.5043, 0.2599, 0.5044, 0.742, 0.4913, 0.7418, 0.4957, 0.5056, 0.4936, 0.5057, 0.4892, 0.5029, 0.7401, 0.4985, 0.7401, 0.4906, 0.5043, 0.495, 0.5042, 0.5103, 0.008412, 0.5012, 0.2435, 0.4969, 0.2433, 0.5059, 0.008245, 0.5028, 0.7446, 0.4983, 0.7444, 0.4985, 0.7401, 0.5029, 0.7401, 0.5104, 0.003899, 0.5103, 0.008412, 0.5059, 0.008245, 0.5059, 0.003906, 0.5029, 0.7515, 0.503, 0.756, 0.4986, 0.7561, 0.4984, 0.7518, 0.2604, 0.4928, 0.2603, 0.4887, 0.49, 0.4886, 0.4899, 0.4928, 0.4855, 0.4839, 0.4914, 0.2637, 0.4962, 0.259, 0.49, 0.4886, 0.503, 0.756, 0.4983, 0.9917, 0.4939, 0.9917, 0.4986, 0.7561, 0.4983, 0.9917, 0.4983, 0.9962, 0.4937, 0.9961, 0.4939, 0.9917, 0.2665, 0.2514, 0.4962, 0.2512, 0.4962, 0.2549, 0.2665, 0.255, 0.2662, 0.2477, 0.4965, 0.2476, 0.4962, 0.2512, 0.2665, 0.2514, 0.4984, 0.9998, 0.4937, 0.9999, 0.4937, 0.9961, 0.4983, 0.9962, 0.5104, 0.003899, 0.5059, 0.003906, 0.5059, 0.0001197, 0.5106, 0.0002703, 0.2604, 0.4965, 0.49, 0.4964, 0.4902, 0.5001, 0.2601, 0.5001, 0.2604, 0.4928, 0.4899, 0.4928, 0.49, 0.4964, 0.2604, 0.4965, 0.5027, 0.7481, 0.4983, 0.7481, 0.4983, 0.7444, 0.5028, 0.7446, 0.5029, 0.7515, 0.4984, 0.7518, 0.4983, 0.7481, 0.5027, 0.7481, 0.5012, 0.2435, 0.5009, 0.248, 0.4965, 0.2476, 0.4969, 0.2433, 0.2663, 0.2592, 0.2665, 0.255, 0.4962, 0.2549, 0.4962, 0.259, 0.495, 0.5042, 0.4906, 0.5043, 0.4902, 0.5001, 0.4947, 0.4996, 0.2622, 0.2593, 0.2622, 0.2549, 0.2665, 0.255, 0.2663, 0.2592, 0.2561, 0.4929, 0.2604, 0.4928, 0.2604, 0.4965, 0.256, 0.4962, 0.256, 0.4962, 0.2604, 0.4965, 0.2601, 0.5001, 0.2557, 0.4997, 0.2618, 0.248, 0.2662, 0.2477, 0.2665, 0.2514, 0.262, 0.2515, 0.262, 0.2515, 0.2665, 0.2514, 0.2665, 0.255, 0.2622, 0.2549, 0.2562, 0.4886, 0.2622, 0.2593, 0.2663, 0.2592, 0.2603, 0.4887, 0.2561, 0.4929, 0.2562, 0.4886, 0.2603, 0.4887, 0.2604, 0.4928, 0.4856, 0.2317, 0.2778, 0.2319, 0.2823, 0.2264, 0.4803, 0.2273, 0.4983, 0.7444, 0.2656, 0.7449, 0.2653, 0.7406, 0.4985, 0.7401, 0.5059, 0.003906, 0.5059, 0.008245, 0.27, 0.008274, 0.2702, 0.003926, 0.4984, 0.7518, 0.4986, 0.7561, 0.2654, 0.7566, 0.2657, 0.7524, 0.2696, 0.98, 0.2767, 0.7683, 0.2821, 0.7727, 0.2742, 0.9744, 0.4939, 0.9917, 0.4937, 0.9961, 0.2575, 0.9961, 0.2575, 0.9917, 0.4937, 0.9999, 0.2575, 0.9999, 0.2575, 0.9961, 0.4937, 0.9961, 0.5059, 0.003906, 0.2702, 0.003926, 0.2702, 8.695e-05, 0.5059, 0.0001197, 0.4983, 0.7481, 0.2658, 0.7486, 0.2656, 0.7449, 0.4983, 0.7444, 0.4984, 0.7518, 0.2657, 0.7524, 0.2658, 0.7486, 0.4983, 0.7481, 0.4969, 0.2433, 0.4965, 0.2476, 0.2662, 0.2477, 0.266, 0.2434, 0.4906, 0.5043, 0.2599, 0.5044, 0.2601, 0.5001, 0.4902, 0.5001, 0.4844, 0.2705, 0.4789, 0.477, 0.4736, 0.4728, 0.48, 0.2759, 0.2721, 0.4773, 0.2775, 0.2707, 0.2828, 0.275, 0.2765, 0.4719, 0.4789, 0.477, 0.2721, 0.4773, 0.2765, 0.4719, 0.4736, 0.4728, 0.2765, 0.4719, 0.2828, 0.275, 0.48, 0.2759, 0.4736, 0.4728, 0.4914, 0.2637, 0.2709, 0.2639, 0.2663, 0.2592, 0.4962, 0.259, 0.2709, 0.2639, 0.2651, 0.4841, 0.2603, 0.4887, 0.2663, 0.2592, 0.2651, 0.4841, 0.4855, 0.4839, 0.49, 0.4886, 0.2603, 0.4887, 0.2709, 0.2639, 0.4914, 0.2637, 0.4877, 0.2672, 0.2743, 0.2675, 0.2743, 0.2675, 0.4877, 0.2672, 0.4844, 0.2705, 0.2775, 0.2707, 0.2721, 0.4773, 0.4789, 0.477, 0.4821, 0.4803, 0.2688, 0.4806, 0.2688, 0.4806, 0.4821, 0.4803, 0.4855, 0.4839, 0.2651, 0.4841, 0.4914, 0.2637, 0.4855, 0.4839, 0.4821, 0.4803, 0.4877, 0.2672, 0.4877, 0.2672, 0.4821, 0.4803, 0.4789, 0.477, 0.4844, 0.2705, 0.2775, 0.2707, 0.2721, 0.4773, 0.2688, 0.4806, 0.2743, 0.2675, 0.2743, 0.2675, 0.2688, 0.4806, 0.2651, 0.4841, 0.2709, 0.2639, 0.2775, 0.2707, 0.4844, 0.2705, 0.48, 0.2759, 0.2828, 0.275, 0.2816, 0.02009, 0.4937, 0.01996, 0.4891, 0.02553, 0.2871, 0.02449, 0.4923, 0.2386, 0.5009, 0.01301, 0.5059, 0.008245, 0.4969, 0.2433, 0.2778, 0.2319, 0.2816, 0.02009, 0.2871, 0.02449, 0.2823, 0.2264, 0.4891, 0.02553, 0.4803, 0.2273, 0.2823, 0.2264, 0.2871, 0.02449, 0.2708, 0.2387, 0.4923, 0.2386, 0.4969, 0.2433, 0.266, 0.2434, 0.5009, 0.01301, 0.2747, 0.01306, 0.27, 0.008274, 0.5059, 0.008245, 0.2747, 0.01306, 0.2708, 0.2387, 0.266, 0.2434, 0.27, 0.008274, 0.02592, 0.2684, 0.2387, 0.2701, 0.2342, 0.2756, 0.03139, 0.2729, 0.2333, 0.4775, 0.02045, 0.4806, 0.02495, 0.475, 0.2279, 0.4732, 0.24, 0.4844, 0.2458, 0.2632, 0.2506, 0.2585, 0.2446, 0.4891, 0.2387, 0.2701, 0.2333, 0.4775, 0.2279, 0.4732, 0.2342, 0.2756, 0.02495, 0.475, 0.03139, 0.2729, 0.2342, 0.2756, 0.2279, 0.4732, 0.2458, 0.2632, 0.01911, 0.2613, 0.01446, 0.2565, 0.2506, 0.2585, 0.01324, 0.4877, 0.24, 0.4844, 0.2446, 0.4891, 0.008323, 0.4926, 0.01911, 0.2613, 0.01324, 0.4877, 0.008323, 0.4926, 0.01446, 0.2565, 0.4824, 0.9799, 0.2696, 0.98, 0.2742, 0.9744, 0.4769, 0.9755, 0.4938, 0.7608, 0.27, 0.7614, 0.2654, 0.7566, 0.4986, 0.7561, 0.2767, 0.7683, 0.4867, 0.7677, 0.4822, 0.7732, 0.2821, 0.7727, 0.4822, 0.7732, 0.4769, 0.9755, 0.2742, 0.9744, 0.2821, 0.7727, 0.4892, 0.9869, 0.4938, 0.7608, 0.4986, 0.7561, 0.4939, 0.9917, 0.27, 0.7614, 0.2624, 0.987, 0.2575, 0.9917, 0.2654, 0.7566, 0.2624, 0.987, 0.4892, 0.9869, 0.4939, 0.9917, 0.2575, 0.9917, 0.5233, 0.2703, 0.7359, 0.2671, 0.7314, 0.2728, 0.5286, 0.2746, 0.7373, 0.4865, 0.7431, 0.2601, 0.748, 0.2552, 0.742, 0.4913, 0.7305, 0.4794, 0.5177, 0.4777, 0.5221, 0.4722, 0.7251, 0.4749, 0.7314, 0.2728, 0.7251, 0.4749, 0.5221, 0.4722, 0.5286, 0.2746, 0.7431, 0.2601, 0.5166, 0.2634, 0.512, 0.2587, 0.748, 0.2552, 0.5166, 0.2634, 0.5106, 0.4846, 0.5057, 0.4892, 0.512, 0.2587, 0.5106, 0.4846, 0.7373, 0.4865, 0.742, 0.4913, 0.5057, 0.4892, 0.4793, 0.5159, 0.4864, 0.7284, 0.4807, 0.7241, 0.475, 0.5214, 0.2647, 0.5091, 0.27, 0.7359, 0.2653, 0.7406, 0.2599, 0.5044, 0.27, 0.7359, 0.4936, 0.7354, 0.4985, 0.7401, 0.2653, 0.7406, 0.2769, 0.7289, 0.2718, 0.516, 0.2775, 0.5203, 0.2812, 0.7234, 0.4807, 0.7241, 0.2812, 0.7234, 0.2775, 0.5203, 0.475, 0.5214, 0.486, 0.509, 0.2647, 0.5091, 0.2599, 0.5044, 0.4906, 0.5043, 0.2718, 0.516, 0.4793, 0.5159, 0.475, 0.5214, 0.2775, 0.5203, 0.4936, 0.7354, 0.486, 0.509, 0.4906, 0.5043, 0.4985, 0.7401, 0.2769, 0.7289, 0.4864, 0.7284, 0.4899, 0.7317, 0.2736, 0.7323, 0.2736, 0.7323, 0.4899, 0.7317, 0.4936, 0.7354, 0.27, 0.7359, 0.2647, 0.5091, 0.486, 0.509, 0.4825, 0.5126, 0.2684, 0.5127, 0.2684, 0.5127, 0.4825, 0.5126, 0.4793, 0.5159, 0.2718, 0.516, 0.4864, 0.7284, 0.4793, 0.5159, 0.4825, 0.5126, 0.4899, 0.7317, 0.4899, 0.7317, 0.4825, 0.5126, 0.486, 0.509, 0.4936, 0.7354, 0.27, 0.7359, 0.2647, 0.5091, 0.2684, 0.5127, 0.2736, 0.7323, 0.2736, 0.7323, 0.2684, 0.5127, 0.2718, 0.516, 0.2769, 0.7289, 0.4864, 0.7284, 0.2769, 0.7289, 0.2812, 0.7234, 0.4807, 0.7241, 0.7305, 0.4794, 0.7359, 0.2671, 0.7393, 0.2637, 0.7338, 0.4827, 0.7338, 0.4827, 0.7393, 0.2637, 0.7431, 0.2601, 0.7373, 0.4865, 0.7359, 0.2671, 0.5233, 0.2703, 0.52, 0.267, 0.7393, 0.2637, 0.7393, 0.2637, 0.52, 0.267, 0.5166, 0.2634, 0.7431, 0.2601, 0.7373, 0.4865, 0.5106, 0.4846, 0.5143, 0.481, 0.7338, 0.4827, 0.7338, 0.4827, 0.5143, 0.481, 0.5177, 0.4777, 0.7305, 0.4794, 0.5106, 0.4846, 0.5166, 0.2634, 0.52, 0.267, 0.5143, 0.481, 0.5143, 0.481, 0.52, 0.267, 0.5233, 0.2703, 0.5177, 0.4777, 0.7359, 0.2671, 0.7305, 0.4794, 0.7251, 0.4749, 0.7314, 0.2728, 0.4856, 0.2317, 0.4937, 0.01996, 0.4971, 0.01659, 0.4889, 0.235, 0.4889, 0.235, 0.4971, 0.01659, 0.5009, 0.01301, 0.4923, 0.2386, 0.4937, 0.01996, 0.2816, 0.02009, 0.2782, 0.01675, 0.4971, 0.01659, 0.4971, 0.01659, 0.2782, 0.01675, 0.2747, 0.01306, 0.5009, 0.01301, 0.4923, 0.2386, 0.2708, 0.2387, 0.2745, 0.2352, 0.4889, 0.235, 0.4889, 0.235, 0.2745, 0.2352, 0.2778, 0.2319, 0.4856, 0.2317, 0.2708, 0.2387, 0.2747, 0.01306, 0.2782, 0.01675, 0.2745, 0.2352, 0.2745, 0.2352, 0.2782, 0.01675, 0.2816, 0.02009, 0.2778, 0.2319, 0.4937, 0.01996, 0.4856, 0.2317, 0.4803, 0.2273, 0.4891, 0.02553, 0.4824, 0.9799, 0.4867, 0.7677, 0.49, 0.7644, 0.4857, 0.9832, 0.4857, 0.9832, 0.49, 0.7644, 0.4938, 0.7608, 0.4892, 0.9869, 0.4892, 0.9869, 0.2624, 0.987, 0.2662, 0.9834, 0.4857, 0.9832, 0.4857, 0.9832, 0.2662, 0.9834, 0.2696, 0.98, 0.4824, 0.9799, 0.4867, 0.7677, 0.2767, 0.7683, 0.2735, 0.765, 0.49, 0.7644, 0.49, 0.7644, 0.2735, 0.765, 0.27, 0.7614, 0.4938, 0.7608, 0.2624, 0.987, 0.27, 0.7614, 0.2735, 0.765, 0.2662, 0.9834, 0.2662, 0.9834, 0.2735, 0.765, 0.2767, 0.7683, 0.2696, 0.98, 0.4867, 0.7677, 0.4824, 0.9799, 0.4769, 0.9755, 0.4822, 0.7732, 0.02592, 0.2684, 0.02045, 0.4806, 0.01703, 0.4841, 0.02262, 0.2651, 0.02262, 0.2651, 0.01703, 0.4841, 0.01324, 0.4877, 0.01911, 0.2613, 0.01911, 0.2613, 0.2458, 0.2632, 0.242, 0.2668, 0.02262, 0.2651, 0.02262, 0.2651, 0.242, 0.2668, 0.2387, 0.2701, 0.02592, 0.2684, 0.02045, 0.4806, 0.2333, 0.4775, 0.2365, 0.4808, 0.01703, 0.4841, 0.01703, 0.4841, 0.2365, 0.4808, 0.24, 0.4844, 0.01324, 0.4877, 0.2458, 0.2632, 0.24, 0.4844, 0.2365, 0.4808, 0.242, 0.2668, 0.242, 0.2668, 0.2365, 0.4808, 0.2333, 0.4775, 0.2387, 0.2701, 0.02045, 0.4806, 0.02592, 0.2684, 0.03139, 0.2729, 0.02495, 0.475])
me_dicy.materials.append(mat_box___red_glow)
me_dicy.materials.append(mat_box___green_glow)
me_dicy.materials.append(mat_box___blue_glow)
me_dicy.materials.append(mat_box___frame)
me_dicy.use_remesh_preserve_volume = False
me_dicy.use_remesh_preserve_attributes = False
me_dicy.use_mirror_vertex_groups = False
me_dicy.update()

# ---- objects
ob_dicy = bpy.data.objects.new('Dicy', me_dicy)

# ---- transforms, parenting, visibility, modifiers, constraints
ob_dicy.location = (0.0, 0.0, 0.5)
ob_dicy.lock_rotations_4d = False
ob_dicy.empty_display_type = 'ARROWS'
ob_dicy.lineart.crease_threshold = 0.0
_m = ob_dicy.modifiers.new('Auto Smooth', 'NODES')
_m.node_group = ng_auto_smooth
_gi = [s.identifier for s in ng_auto_smooth.interface.items_tree if s.item_type == 'SOCKET' and s.in_out == 'INPUT']
_m[_gi[1]] = 1.047  # Angle

# ---- collection membership
col_collection_1.objects.link(ob_dicy)

# ---- scene / render settings (as saved in the file)
scene.frame_start = 1; scene.frame_end = 250; scene.frame_set(1)
scene.render.engine = 'CYCLES'
scene.render.resolution_percentage = 50
scene.render.dither_intensity = 0.0
scene.cycles.use_denoising = False
scene.cycles.samples = 128
scene.cycles.sampling_pattern = 'TABULATED_SOBOL'
scene.cycles.use_adaptive_sampling = False
scene.cycles.use_light_tree = False
scene.cycles.blur_glossy = 0.0
scene.cycles.sample_clamp_indirect = 0.0
scene.cycles.bake_type = 'ROUGHNESS'
scene.view_settings.view_transform = 'Filmic'
bpy.context.view_layer.update()

# ---- added for rendering (the .blend has no active camera): camera
cam_auto = bpy.data.cameras.new('AutoCamera')
cam_auto.lens = 50.0
cam_auto.sensor_width = 36.0
cam_auto.clip_end = 1000.0
ob_auto_camera = bpy.data.objects.new('AutoCamera', cam_auto)
scene.collection.objects.link(ob_auto_camera)
ob_auto_camera.location = (1.60254, -1.92304, 1.78203)
ob_auto_camera.rotation_euler = (1.09748, -7.21219e-08, 0.694738)
scene.camera = ob_auto_camera
bpy.context.view_layer.update()
